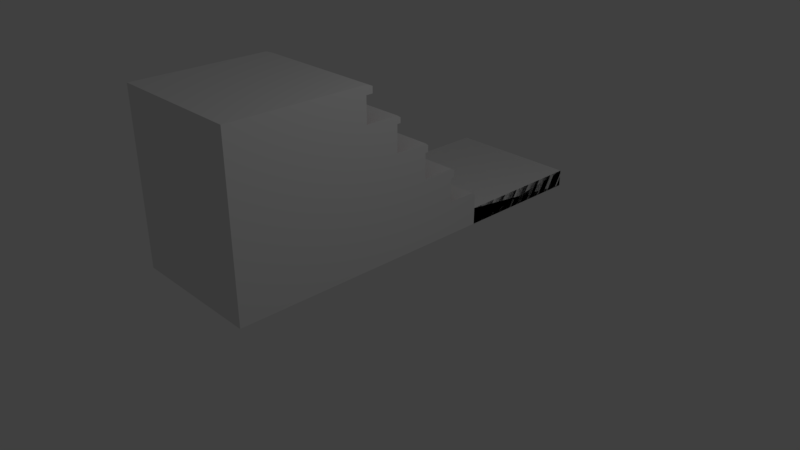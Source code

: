 # Source: Stairs_002.blend  (saved by Blender 2.79.0; exported with 4.5.12 LTS)
import bpy
from mathutils import Matrix  # noqa: F401  (used for matrix-valued properties, if any)

bpy.ops.wm.read_factory_settings(use_empty=True)
scene = bpy.context.scene
scene.name = 'Scene'

# ---- collections
col_collection_1 = bpy.data.collections.new('Collection 1'); scene.collection.children.link(col_collection_1)

# ---- materials (node trees are filled in below, after node groups)
mat_material = bpy.data.materials.new('Material')
mat_material.alpha_threshold = 0.0
mat_material.use_transparent_shadow = False
mat_material.roughness = 0.5
mat_material.line_color = (0.0, 0.0, 0.0, 1.0)
mat_material_001 = bpy.data.materials.new('Material.001')
mat_material_001.alpha_threshold = 0.0
mat_material_001.use_transparent_shadow = False
mat_material_001.diffuse_color = (0.3185, 0.067, 0.0783, 1.0)
mat_material_001.roughness = 0.5
mat_stairemissive = bpy.data.materials.new('StairEmissive')
mat_stairemissive.alpha_threshold = 0.0
mat_stairemissive.use_transparent_shadow = False
mat_stairemissive.diffuse_color = (0.8, 0.6747, 0.4138, 1.0)
mat_stairemissive.roughness = 0.5

# ---- material node trees

# ---- world
world_world = bpy.data.worlds.new('World'); scene.world = world_world
world_world.color = (0.05088, 0.05088, 0.05088)
world_world.use_sun_shadow = False
world_world.sun_shadow_jitter_overblur = 0.0
world_world.cycles.sampling_method = 'MANUAL'

# ---- cameras
cam_camera = bpy.data.cameras.new('Camera')
cam_camera.clip_end = 100.0
cam_camera.lens = 35.0
cam_camera.sensor_width = 32.0
cam_camera.sensor_height = 18.0
cam_camera.ortho_scale = 7.314
cam_camera.dof.focus_distance = 0.0
cam_camera.dof.aperture_fstop = 128.0

# ---- lights
light_lamp = bpy.data.lights.new('Lamp', 'POINT')
light_lamp.transmission_factor = 0.0
light_lamp.cutoff_distance = 30.0
light_lamp.energy = 100.0
light_lamp.shadow_buffer_clip_start = 1.001
light_lamp.shadow_soft_size = 0.1
light_lamp.shadow_maximum_resolution = 0.006
light_lamp.use_absolute_resolution = True

# ---- meshes
me_cube = bpy.data.meshes.new('Cube')
me_cube.from_pydata([(-1.56e-07, -1.788e-07, 8.481), (-1.0, -1.0, -1.0), (-1.0, 1.0, -1.0), (-0.75, 8.941e-08, 8.481), (-1.0, -1.0, 1.0), (1.788e-07, 1.0, -1.0), (-0.25, -8.941e-08, 8.481), (0.0, -1.0, -1.0), (-1.0, 2.98e-07, -1.0), (-1.0, -1.0, 0.0), (-1.0, 1.0, 0.0), (-1.0, 1.788e-07, 1.0), (2.384e-07, 1.0, 0.0), (-1.0, 2.384e-07, 0.0), (-2.98e-07, -1.0, 0.0), (5.96e-08, 1.192e-07, -1.0), (-1.0, 0.5, 1.0), (4.47e-08, 0.5, 1.0), (-0.5, 0.0, 1.0), (-0.5, 0.5, 1.0), (-1.0, 0.75, 1.0), (-5.215e-08, 0.25, 1.0), (-0.25, -8.941e-08, 1.0), (-1.0, 0.25, 1.0), (1.416e-07, 0.75, 1.0), (-0.75, 8.941e-08, 1.0), (-0.5, 0.25, 1.0), (-0.5, 0.75, 1.0), (-0.25, 0.5, 1.0), (-0.75, 0.5, 1.0), (-0.75, 0.75, 1.0), (-0.25, 0.75, 1.0), (-0.25, 0.25, 1.0), (-0.75, 0.25, 1.0), (-5.364e-07, -1.0, 1.0), (-1.0, -1.0, 1.0), (-1.0, 1.788e-07, 1.0), (-1.49e-07, -1.788e-07, 1.0), (-0.25, -8.941e-08, 1.0), (-0.75, 8.941e-08, 1.0), (-0.5, 0.0, 1.0), (-5.439e-07, -1.0, 9.0), (-1.0, -1.0, 9.0), (-1.0, 1.788e-07, 9.0), (-1.565e-07, -1.788e-07, 9.0), (-0.25, -8.941e-08, 9.0), (-0.75, 8.941e-08, 9.0), (-0.5, 0.0, 9.0), (-5.215e-08, 0.25, 1.0), (-1.49e-07, -1.788e-07, 1.0), (-0.25, -8.941e-08, 1.0), (-0.75, 8.941e-08, 1.0), (-0.5, 0.0, 1.0), (-0.5, 0.25, 1.0), (-1.0, 1.788e-07, 1.0), (-1.0, 0.25, 1.0), (-0.25, 0.25, 1.0), (-0.75, 0.25, 1.0), (-5.215e-08, 0.25, 7.0), (-1.49e-07, -1.788e-07, 7.0), (-0.25, -8.941e-08, 7.0), (-0.75, 8.941e-08, 7.0), (-0.5, 0.0, 7.0), (-0.5, 0.25, 7.0), (-1.0, 1.788e-07, 7.0), (-1.0, 0.25, 7.0), (-0.25, 0.25, 7.0), (-0.75, 0.25, 7.0), (-1.0, 0.25, 5.0), (-1.0, 0.5, 5.0), (-0.25, 0.5, 5.0), (4.47e-08, 0.5, 5.0), (-0.75, 0.5, 5.0), (-0.5, 0.5, 5.0), (-5.215e-08, 0.25, 5.0), (-0.5, 0.25, 5.0), (-0.25, 0.25, 5.0), (-0.75, 0.25, 5.0), (1.416e-07, 0.75, 3.0), (4.47e-08, 0.5, 3.0), (-0.5, 0.75, 3.0), (-0.5, 0.5, 3.0), (-0.25, 0.5, 3.0), (-0.75, 0.5, 3.0), (-1.0, 0.5, 3.0), (-1.0, 0.75, 3.0), (-0.75, 0.75, 3.0), (-0.25, 0.75, 3.0), (-1.0, 1.788e-07, 8.481), (-1.0, -1.0, 8.481), (1.788e-07, 1.0, -1.0), (2.384e-07, 1.0, 0.0), (-5.434e-07, -1.0, 8.481), (-0.5, 0.0, 8.481), (4.57e-07, 2.0, -1.0), (5.166e-07, 2.0, 8.901e-06), (4.172e-07, 2.0, -1.0), (-1.0, 2.0, -1.0), (-1.0, 2.0, 7.629e-06), (4.768e-07, 2.0, 7.629e-06), (-0.5, 0.04973, 8.481), (-0.75, 0.04973, 8.481), (-0.25, 0.04973, 8.481), (-1.56e-07, 0.04973, 8.481), (-1.0, 0.04973, 8.481), (-1.49e-07, -1.788e-07, 6.549), (-0.5, 0.25, 6.549), (-0.75, 0.25, 6.549), (-0.25, -8.941e-08, 6.549), (-0.25, 0.25, 6.549), (-5.215e-08, 0.25, 6.549), (-1.0, 1.788e-07, 6.549), (-1.0, 0.25, 6.549), (-0.5, 0.0, 6.549), (-0.75, 8.941e-08, 6.549), (-0.75, 0.277, 6.549), (-0.25, 0.277, 6.549), (-0.5, 0.277, 6.549), (-5.215e-08, 0.277, 6.549), (-1.0, 0.277, 6.549), (-0.25, 0.25, 4.468), (-0.5, 0.5, 4.468), (-0.75, 0.5, 4.468), (-0.5, 0.25, 4.468), (-0.75, 0.25, 4.468), (-1.0, 0.25, 4.468), (-1.0, 0.5, 4.468), (-0.25, 0.5, 4.468), (4.47e-08, 0.5, 4.468), (-5.215e-08, 0.25, 4.468), (-0.75, 0.5232, 4.468), (-0.5, 0.5232, 4.468), (-1.0, 0.5232, 4.468), (-0.25, 0.5232, 4.468), (4.47e-08, 0.5232, 4.468), (-0.25, 0.5, 2.443), (-0.75, 0.5, 2.443), (-0.5, 0.5, 2.443), (-0.75, 0.75, 2.443), (-0.5, 0.75, 2.443), (-1.0, 0.5, 2.443), (1.416e-07, 0.75, 2.443), (4.47e-08, 0.5, 2.443), (-1.0, 0.75, 2.443), (-0.25, 0.75, 2.443), (-0.75, 0.7766, 2.443), (1.416e-07, 0.7766, 2.443), (-0.25, 0.7766, 2.443), (-0.5, 0.7766, 2.443), (-1.0, 0.7766, 2.443), (-1.0, 0.974, 1.0), (2.283e-07, 0.974, 1.0), (-0.5, 0.974, 1.0), (-0.75, 0.974, 1.0), (-0.25, 0.974, 1.0), (-1.0, 0.974, 1.0), (-1.0, 1.0, 0.8551), (2.384e-07, 1.0, 0.8551), (2.283e-07, 0.974, 1.0), (2.341e-07, 1.0, 0.8551), (-0.5, 1.0, 0.8551), (-0.5, 0.974, 1.0), (-0.75, 0.974, 1.0), (-0.75, 1.0, 0.8551), (-0.25, 0.974, 1.0), (-0.25, 1.0, 0.8551), (-0.5, 0.0, 9.0), (-0.5, 0.04973, 8.855), (-0.75, 0.04973, 8.855), (-0.75, 8.941e-08, 9.0), (-0.25, 0.04973, 8.855), (-0.25, -8.941e-08, 9.0), (-1.563e-07, 0.04973, 8.855), (-1.565e-07, -1.788e-07, 9.0), (-1.0, 1.788e-07, 9.0), (-1.0, 0.04973, 8.855), (-0.75, 0.277, 6.855), (-0.75, 0.25, 7.0), (-0.25, 0.277, 6.855), (-0.25, 0.25, 7.0), (-5.215e-08, 0.277, 6.855), (-5.215e-08, 0.25, 7.0), (-0.5, 0.277, 6.855), (-0.5, 0.25, 7.0), (-1.0, 0.25, 7.0), (-1.0, 0.277, 6.855), (-0.75, 0.5232, 4.855), (-0.75, 0.5, 5.0), (-0.25, 0.5232, 4.855), (-0.25, 0.5, 5.0), (4.47e-08, 0.5232, 4.855), (4.47e-08, 0.5, 5.0), (-0.5, 0.5, 5.0), (-0.5, 0.5232, 4.855), (-1.0, 0.5, 5.0), (-1.0, 0.5232, 4.855), (-0.75, 0.7766, 2.855), (-0.75, 0.75, 3.0), (-0.5, 0.75, 3.0), (-0.5, 0.7766, 2.855), (-1.0, 0.75, 3.0), (-1.0, 0.7766, 2.855), (-0.25, 0.7766, 2.855), (-0.25, 0.75, 3.0), (1.416e-07, 0.7766, 2.855), (1.416e-07, 0.75, 3.0), (-1.56e-07, -1.788e-07, 8.481), (-1.49e-07, -1.788e-07, 1.0), (-1.0, 1.788e-07, 8.481), (-1.0, 1.788e-07, 1.0), (-5.215e-08, 0.25, 6.549), (-5.215e-08, 0.25, 1.0), (-1.0, 0.25, 6.549), (-1.0, 0.25, 1.0), (-1.0, 0.5, 4.468), (-1.0, 0.5, 1.0), (4.47e-08, 0.5, 4.468), (4.47e-08, 0.5, 1.0), (-1.0, 0.75, 2.443), (-1.0, 0.75, 1.0), (1.416e-07, 0.75, 1.0), (1.416e-07, 0.75, 2.443), (-1.56e-07, -1.788e-07, 8.481), (-1.49e-07, -1.788e-07, 1.0), (-1.0, 1.788e-07, 8.481), (-1.0, 1.788e-07, 1.0), (-5.215e-08, 0.25, 6.549), (-5.215e-08, 0.25, 1.0), (-1.0, 0.25, 6.549), (-1.0, 0.25, 1.0), (-1.0, 0.5, 4.468), (-1.0, 0.5, 1.0), (4.47e-08, 0.5, 4.468), (4.47e-08, 0.5, 1.0), (-1.0, 0.75, 2.443), (-1.0, 0.75, 1.0), (1.416e-07, 0.75, 1.0), (1.416e-07, 0.75, 2.443), (-0.5, 1.0, -1.0), (-0.5, -1.0, -1.0), (-0.5, 1.0, 0.0), (-0.5, -1.0, 0.0), (-0.5, 2.086e-07, -1.0), (-0.5, -1.0, 1.0), (-0.5, -1.0, 9.0), (-0.5, -1.0, 8.481), (-0.5, 2.0, -1.0), (-0.5, 2.0, 7.629e-06), (-0.9152, 0.7323, 1.299), (-0.9152, 0.7323, 2.14), (-0.9152, 0.7759, 1.299), (-0.9152, 0.7759, 2.14), (-0.1002, 0.7323, 1.299), (-0.1002, 0.7323, 2.14), (-0.1002, 0.7759, 1.299), (-0.1002, 0.7759, 2.14)], [(163, 165), (162, 164), (30, 27), (20, 30), (31, 24), (27, 31), (38, 37), (15, 24)], [(242, 239, 1, 8), (158, 164, 154, 151), (2, 10, 98, 97), (162, 155, 150, 153), (8, 13, 10, 2), (1, 9, 13, 8), (9, 4, 11, 13), (239, 241, 9, 1), (11, 25, 51, 54), (238, 242, 8, 2), (36, 35, 89, 88), (33, 23, 55, 57), (140, 136, 83, 84), (78, 141, 146, 204, 205), (137, 135, 82, 81), (136, 137, 81, 83), (151, 150, 20, 24), (18, 22, 50, 52), (126, 125, 68, 69), (125, 124, 77, 68), (32, 26, 53, 56), (123, 120, 76, 75), (128, 127, 133, 134), (67, 63, 183, 177), (25, 11, 36, 39), (22, 18, 40, 38), (18, 25, 39, 40), (11, 4, 35, 36), (44, 45, 47, 46, 43, 42, 244, 41), (88, 89, 42, 43), (100, 101, 168, 167), (93, 3, 101, 100), (92, 0, 44, 41), (245, 92, 41, 244), (88, 43, 174, 175, 104), (112, 111, 64, 65), (106, 107, 115, 117), (108, 105, 59, 60), (116, 117, 182, 178), (21, 32, 56, 48), (23, 11, 54, 55), (25, 18, 52, 51), (26, 33, 57, 53), (67, 65, 64, 61), (66, 63, 62, 60), (58, 66, 60, 59), (63, 67, 61, 62), (66, 58, 181, 179), (114, 113, 62, 61), (112, 65, 184, 185, 119), (111, 114, 61, 64), (105, 110, 58, 59), (113, 108, 60, 62), (71, 70, 76, 74), (70, 73, 75, 76), (73, 72, 77, 75), (72, 69, 68, 77), (72, 73, 192, 187), (86, 80, 198, 197), (121, 122, 130, 131), (120, 129, 74, 76), (129, 128, 71, 74), (124, 123, 75, 77), (87, 80, 81, 82), (86, 85, 84, 83), (80, 86, 83, 81), (78, 87, 82, 79), (142, 141, 78, 79), (143, 140, 84, 85), (204, 146, 149, 201), (139, 138, 145, 148), (135, 142, 79, 82), (144, 139, 148, 147), (243, 241, 14, 34), (5, 12, 91, 90), (34, 37, 0, 92), (90, 91, 95, 94), (243, 34, 92, 245), (247, 246, 97, 98), (240, 12, 99, 247), (12, 5, 96, 99), (238, 2, 97, 246), (7, 15, 37, 34), (164, 161, 152, 154), (44, 0, 103, 172, 173), (43, 46, 169, 174), (46, 47, 166, 169), (47, 45, 171, 166), (45, 44, 173, 171), (6, 93, 100, 102), (103, 102, 170, 172), (3, 88, 104, 101), (0, 6, 102, 103), (101, 104, 175, 168), (52, 50, 108, 113), (49, 48, 110, 105), (54, 51, 114, 111), (51, 52, 113, 114), (126, 128, 216, 214), (50, 49, 105, 108), (20, 143, 218, 219), (55, 54, 111, 112), (63, 66, 179, 183), (65, 67, 177, 184), (117, 115, 176, 182), (58, 110, 118, 180, 181), (109, 106, 117, 116), (130, 132, 195, 186), (115, 119, 185, 176), (110, 109, 116, 118), (118, 116, 178, 180), (107, 112, 119, 115), (33, 26, 123, 124), (21, 17, 128, 129), (32, 21, 129, 120), (37, 36, 209, 207), (26, 32, 120, 123), (23, 33, 124, 125), (16, 23, 125, 126), (69, 72, 187, 194), (71, 128, 134, 190, 191), (131, 130, 186, 193), (73, 70, 189, 192), (122, 126, 132, 130), (134, 133, 188, 190), (126, 69, 194, 195, 132), (127, 121, 131, 133), (133, 131, 193, 188), (70, 71, 191, 189), (28, 17, 142, 135), (24, 20, 219, 220), (20, 16, 140, 143), (17, 24, 141, 142), (29, 19, 137, 136), (19, 28, 135, 137), (16, 29, 136, 140), (85, 86, 197, 200), (87, 78, 205, 203), (80, 87, 203, 198), (143, 85, 200, 201, 149), (138, 143, 149, 145), (141, 144, 147, 146), (161, 162, 153, 152), (5, 159, 158, 151, 24, 48, 49, 15), (13, 11, 23, 16, 20, 150, 155, 156, 10), (102, 100, 167, 170), (157, 158, 159), (159, 156, 155, 158), (171, 173, 172, 170), (169, 166, 167, 168), (166, 171, 170, 167), (174, 169, 168, 175), (179, 181, 180, 178), (183, 179, 178, 182), (177, 183, 182, 176), (184, 177, 176, 185), (189, 191, 190, 188), (187, 192, 193, 186), (192, 189, 188, 193), (194, 187, 186, 195), (197, 198, 199, 196), (200, 197, 196, 201), (203, 205, 204, 202), (198, 203, 202, 199), (157, 12, 240, 10, 156, 163, 160, 165), (219, 218, 234, 235), (218, 221, 237, 234), (206, 207, 223, 222), (216, 217, 233, 232), (48, 55, 213, 211), (16, 126, 214, 215), (141, 24, 220, 221), (112, 110, 210, 212), (88, 0, 206, 208), (110, 48, 211, 210), (128, 17, 217, 216), (0, 37, 207, 206), (17, 16, 215, 217), (55, 112, 212, 213), (143, 141, 221, 218), (36, 88, 208, 209), (223, 225, 224, 222), (227, 229, 228, 226), (231, 230, 232, 233), (234, 237, 236, 235), (209, 208, 224, 225), (211, 213, 229, 227), (207, 209, 225, 223), (212, 210, 226, 228), (210, 211, 227, 226), (217, 215, 231, 233), (213, 212, 228, 229), (214, 216, 232, 230), (215, 214, 230, 231), (220, 219, 235, 236), (208, 206, 222, 224), (221, 220, 236, 237), (5, 238, 246, 96), (10, 240, 247, 98), (99, 96, 246, 247), (35, 243, 245, 89), (35, 9, 241, 243), (89, 245, 244, 42), (5, 15, 242, 238), (7, 14, 241, 239), (15, 7, 239, 242), (248, 249, 251, 250), (250, 251, 255, 254), (254, 255, 253, 252), (250, 254, 252, 248), (255, 251, 249, 253)])
me_cube.polygons.foreach_set('material_index', [0, 0, 0, 0, 0, 0, 0, 0, 0, 0, 0, 0, 0, 0, 0, 0, 0, 0, 0, 0, 0, 0, 0, 0, 0, 0, 0, 0, 0, 0, 0, 0, 0, 0, 0, 0, 0, 0, 0, 0, 0, 0, 0, 0, 0, 0, 0, 0, 0, 0, 0, 0, 0, 0, 0, 0, 0, 0, 0, 0, 0, 0, 0, 0, 0, 0, 0, 0, 0, 0, 0, 0, 0, 0, 0, 0, 0, 0, 0, 0, 0, 0, 0, 0, 0, 0, 0, 0, 0, 0, 0, 0, 0, 0, 0, 0, 0, 0, 0, 0, 0, 0, 0, 0, 0, 0, 0, 0, 0, 0, 0, 0, 0, 0, 0, 0, 0, 0, 0, 0, 0, 0, 0, 0, 0, 0, 0, 0, 0, 0, 0, 0, 0, 0, 0, 0, 0, 0, 0, 0, 0, 0, 0, 0, 0, 0, 0, 0, 0, 0, 0, 0, 0, 0, 0, 0, 0, 0, 0, 0, 0, 0, 0, 0, 0, 0, 0, 0, 0, 0, 0, 0, 0, 0, 0, 0, 0, 0, 0, 0, 0, 1, 1, 1, 1, 0, 0, 0, 0, 0, 0, 0, 0, 0, 0, 0, 0, 0, 0, 0, 0, 0, 0, 0, 0, 0, 2, 2, 2, 2, 2])
me_cube.materials.append(mat_material)
me_cube.materials.append(mat_material_001)
me_cube.materials.append(mat_stairemissive)
me_cube.use_remesh_preserve_volume = False
me_cube.use_remesh_preserve_attributes = False
me_cube.use_mirror_vertex_groups = False
me_cube.update()

# ---- objects
ob_cube = bpy.data.objects.new('Cube', me_cube)
ob_lamp = bpy.data.objects.new('Lamp', light_lamp)
ob_camera = bpy.data.objects.new('Camera', cam_camera)

# ---- transforms, parenting, visibility, modifiers, constraints
ob_cube.location = (0.0, 0.0, 0.0)
ob_cube.scale = (2.0, 2.0, 0.25)
ob_cube.lock_rotations_4d = False
ob_cube.empty_display_type = 'ARROWS'
ob_cube.lineart.crease_threshold = 0.0
ob_lamp.location = (4.076, 1.005, 5.904)
ob_lamp.rotation_euler = (0.6503, 0.05522, 1.866)
ob_lamp.lock_rotations_4d = False
ob_lamp.empty_display_type = 'ARROWS'
ob_lamp.color = (0.0, 0.0, 0.0, 0.0)
ob_lamp.lineart.crease_threshold = 0.0
ob_camera.location = (7.481, -6.508, 5.344)
ob_camera.rotation_euler = (1.109, 0.0, 0.8149)
ob_camera.lock_rotations_4d = False
ob_camera.empty_display_type = 'ARROWS'
ob_camera.color = (0.0, 0.0, 0.0, 0.0)
ob_camera.display_type = 'WIRE'
ob_camera.lineart.crease_threshold = 0.0

# ---- collection membership
col_collection_1.objects.link(ob_cube)
col_collection_1.objects.link(ob_lamp)
col_collection_1.objects.link(ob_camera)

# ---- scene / render settings (as saved in the file)
scene.camera = ob_camera
scene.frame_start = 1; scene.frame_end = 250; scene.frame_set(1)
scene.render.engine = 'BLENDER_EEVEE_NEXT'
scene.render.resolution_percentage = 50
scene.render.dither_intensity = 0.0
scene.cycles.use_denoising = False
scene.cycles.samples = 128
scene.cycles.sampling_pattern = 'TABULATED_SOBOL'
scene.cycles.use_adaptive_sampling = False
scene.cycles.use_light_tree = False
scene.cycles.blur_glossy = 0.0
scene.cycles.sample_clamp_indirect = 0.0
scene.view_settings.view_transform = 'Standard'
bpy.context.view_layer.update()
